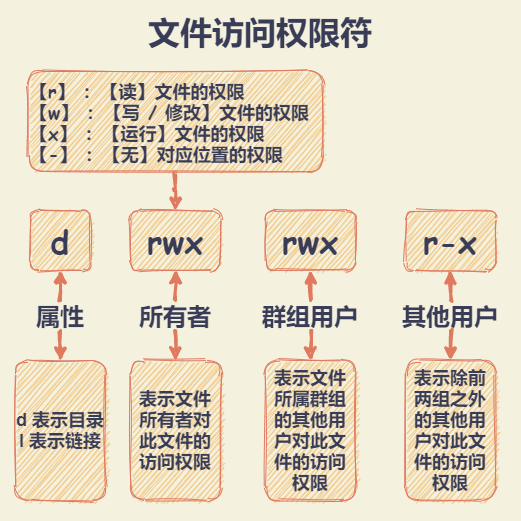

The diagram above was exported from draw.io. Its source (the exported page's mxGraphModel, read from the mxfile embedded in the PNG):
<mxGraphModel dx="692" dy="1714" grid="1" gridSize="10" guides="1" tooltips="1" connect="1" arrows="1" fold="1" page="1" pageScale="1" pageWidth="827" pageHeight="1169" background="#F4F1DE" math="0" shadow="0">
  <root>
    <mxCell id="0" />
    <mxCell id="1" parent="0" />
    <mxCell id="36" value="" style="whiteSpace=wrap;html=1;fontColor=#393C56;fillColor=none;strokeColor=none;sketch=1;rounded=1;" vertex="1" parent="1">
      <mxGeometry x="70" y="-70" width="520" height="520" as="geometry" />
    </mxCell>
    <mxCell id="3" value="d" style="whiteSpace=wrap;html=1;strokeColor=#E07A5F;fontSize=32;fontFamily=Comic Sans MS;fillColor=#F2CC8F;fontColor=#393C56;fontStyle=1;sketch=1;rounded=1;" vertex="1" parent="1">
      <mxGeometry x="100" y="140" width="60" height="60" as="geometry" />
    </mxCell>
    <mxCell id="4" value="rwx" style="whiteSpace=wrap;html=1;strokeColor=#E07A5F;fillColor=#F2CC8F;fontSize=32;fontFamily=Comic Sans MS;fontColor=#393C56;fontStyle=1;sketch=1;rounded=1;" vertex="1" parent="1">
      <mxGeometry x="200" y="140" width="90" height="60" as="geometry" />
    </mxCell>
    <mxCell id="5" value="rwx" style="whiteSpace=wrap;html=1;strokeColor=#E07A5F;fillColor=#F2CC8F;fontSize=32;fontFamily=Comic Sans MS;fontColor=#393C56;fontStyle=1;sketch=1;rounded=1;" vertex="1" parent="1">
      <mxGeometry x="335" y="140" width="90" height="60" as="geometry" />
    </mxCell>
    <mxCell id="6" value="r-x" style="whiteSpace=wrap;html=1;strokeColor=#E07A5F;fillColor=#F2CC8F;fontSize=32;fontFamily=Comic Sans MS;fontColor=#393C56;fontStyle=1;sketch=1;rounded=1;" vertex="1" parent="1">
      <mxGeometry x="475" y="140" width="90" height="60" as="geometry" />
    </mxCell>
    <mxCell id="8" value="表示文件所有者对此文件的访问权限" style="whiteSpace=wrap;html=1;strokeColor=#E07A5F;fillColor=#F2CC8F;fontColor=#393C56;fontSize=18;fontStyle=1;sketch=1;rounded=1;" vertex="1" parent="1">
      <mxGeometry x="200" y="290" width="90" height="140" as="geometry" />
    </mxCell>
    <mxCell id="28" value="" style="edgeStyle=orthogonalEdgeStyle;orthogonalLoop=1;jettySize=auto;html=1;strokeColor=#E07A5F;strokeWidth=3;fillColor=#F2CC8F;fontFamily=Comic Sans MS;fontSize=18;fontColor=#393C56;labelBackgroundColor=#F4F1DE;curved=1;sketch=1;" edge="1" parent="1" source="11" target="4">
      <mxGeometry relative="1" as="geometry" />
    </mxCell>
    <mxCell id="29" value="" style="edgeStyle=orthogonalEdgeStyle;orthogonalLoop=1;jettySize=auto;html=1;strokeColor=#E07A5F;strokeWidth=3;fillColor=#F2CC8F;fontFamily=Comic Sans MS;fontSize=18;fontColor=#393C56;labelBackgroundColor=#F4F1DE;curved=1;sketch=1;" edge="1" parent="1" source="11" target="8">
      <mxGeometry relative="1" as="geometry" />
    </mxCell>
    <mxCell id="11" value="&lt;font style=&quot;font-size: 24px&quot;&gt;所有者&lt;/font&gt;" style="text;html=1;strokeColor=none;fillColor=none;align=center;verticalAlign=middle;whiteSpace=wrap;fontColor=#393C56;fontFamily=Comic Sans MS;fontStyle=1;sketch=1;rounded=1;" vertex="1" parent="1">
      <mxGeometry x="191.25" y="230" width="107.5" height="30" as="geometry" />
    </mxCell>
    <mxCell id="30" value="" style="edgeStyle=orthogonalEdgeStyle;orthogonalLoop=1;jettySize=auto;html=1;strokeColor=#E07A5F;strokeWidth=3;fillColor=#F2CC8F;fontFamily=Comic Sans MS;fontSize=18;fontColor=#393C56;labelBackgroundColor=#F4F1DE;curved=1;sketch=1;" edge="1" parent="1" source="12" target="5">
      <mxGeometry relative="1" as="geometry" />
    </mxCell>
    <mxCell id="31" value="" style="edgeStyle=orthogonalEdgeStyle;orthogonalLoop=1;jettySize=auto;html=1;strokeColor=#E07A5F;strokeWidth=3;fillColor=#F2CC8F;fontFamily=Comic Sans MS;fontSize=18;fontColor=#393C56;labelBackgroundColor=#F4F1DE;curved=1;sketch=1;" edge="1" parent="1" source="12" target="14">
      <mxGeometry relative="1" as="geometry" />
    </mxCell>
    <mxCell id="12" value="&lt;font style=&quot;font-size: 24px&quot;&gt;群组用户&lt;/font&gt;" style="text;html=1;strokeColor=none;fillColor=none;align=center;verticalAlign=middle;whiteSpace=wrap;fontColor=#393C56;fontFamily=Comic Sans MS;fontStyle=1;sketch=1;rounded=1;" vertex="1" parent="1">
      <mxGeometry x="326.25" y="230" width="107.5" height="30" as="geometry" />
    </mxCell>
    <mxCell id="32" value="" style="edgeStyle=orthogonalEdgeStyle;orthogonalLoop=1;jettySize=auto;html=1;strokeColor=#E07A5F;strokeWidth=3;fillColor=#F2CC8F;fontFamily=Comic Sans MS;fontSize=18;fontColor=#393C56;labelBackgroundColor=#F4F1DE;curved=1;sketch=1;" edge="1" parent="1" source="13" target="6">
      <mxGeometry relative="1" as="geometry" />
    </mxCell>
    <mxCell id="33" value="" style="edgeStyle=orthogonalEdgeStyle;orthogonalLoop=1;jettySize=auto;html=1;strokeColor=#E07A5F;strokeWidth=3;fillColor=#F2CC8F;fontFamily=Comic Sans MS;fontSize=18;fontColor=#393C56;labelBackgroundColor=#F4F1DE;curved=1;sketch=1;" edge="1" parent="1" source="13" target="15">
      <mxGeometry relative="1" as="geometry" />
    </mxCell>
    <mxCell id="13" value="&lt;font style=&quot;font-size: 24px&quot;&gt;其他用户&lt;/font&gt;" style="text;html=1;strokeColor=none;fillColor=none;align=center;verticalAlign=middle;whiteSpace=wrap;fontColor=#393C56;fontFamily=Comic Sans MS;fontStyle=1;sketch=1;rounded=1;" vertex="1" parent="1">
      <mxGeometry x="466.25" y="230" width="107.5" height="30" as="geometry" />
    </mxCell>
    <mxCell id="14" value="表示文件所属群组的其他用户对此文件的访问权限" style="whiteSpace=wrap;html=1;strokeColor=#E07A5F;fillColor=#F2CC8F;fontColor=#393C56;fontSize=18;fontStyle=1;sketch=1;rounded=1;" vertex="1" parent="1">
      <mxGeometry x="335" y="290" width="90" height="140" as="geometry" />
    </mxCell>
    <mxCell id="15" value="表示除前两组之外的其他用户对此文件的访问权限" style="whiteSpace=wrap;html=1;strokeColor=#E07A5F;fillColor=#F2CC8F;fontColor=#393C56;fontSize=18;fontStyle=1;sketch=1;rounded=1;" vertex="1" parent="1">
      <mxGeometry x="475" y="290" width="90" height="140" as="geometry" />
    </mxCell>
    <mxCell id="26" value="" style="edgeStyle=orthogonalEdgeStyle;orthogonalLoop=1;jettySize=auto;html=1;strokeColor=#E07A5F;strokeWidth=3;fillColor=#F2CC8F;fontFamily=Comic Sans MS;fontSize=18;fontColor=#393C56;labelBackgroundColor=#F4F1DE;curved=1;sketch=1;" edge="1" parent="1" source="16" target="3">
      <mxGeometry relative="1" as="geometry" />
    </mxCell>
    <mxCell id="27" value="" style="edgeStyle=orthogonalEdgeStyle;orthogonalLoop=1;jettySize=auto;html=1;strokeColor=#E07A5F;strokeWidth=3;fillColor=#F2CC8F;fontFamily=Comic Sans MS;fontSize=18;fontColor=#393C56;labelBackgroundColor=#F4F1DE;curved=1;sketch=1;" edge="1" parent="1" source="16" target="17">
      <mxGeometry relative="1" as="geometry" />
    </mxCell>
    <mxCell id="16" value="&lt;span style=&quot;font-size: 24px&quot;&gt;属性&lt;/span&gt;" style="text;html=1;strokeColor=none;fillColor=none;align=center;verticalAlign=middle;whiteSpace=wrap;fontColor=#393C56;fontFamily=Comic Sans MS;fontStyle=1;sketch=1;rounded=1;" vertex="1" parent="1">
      <mxGeometry x="76.25" y="230" width="107.5" height="30" as="geometry" />
    </mxCell>
    <mxCell id="17" value="d 表示目录&lt;br&gt;l 表示链接" style="whiteSpace=wrap;html=1;strokeColor=#E07A5F;fillColor=#F2CC8F;fontColor=#393C56;fontSize=18;fontStyle=1;sketch=1;rounded=1;" vertex="1" parent="1">
      <mxGeometry x="85" y="290" width="90" height="140" as="geometry" />
    </mxCell>
    <mxCell id="35" value="" style="edgeStyle=orthogonalEdgeStyle;orthogonalLoop=1;jettySize=auto;html=1;strokeColor=#E07A5F;fillColor=#F2CC8F;fontColor=#393C56;strokeWidth=3;curved=1;sketch=1;" edge="1" parent="1" source="34" target="4">
      <mxGeometry relative="1" as="geometry" />
    </mxCell>
    <mxCell id="34" value="【r】 ：【读】文件的权限&lt;br&gt;【w】 ：【写 / 修改】文件的权限&lt;br&gt;【x】 ：【运行】文件的权限&lt;br&gt;【-】 ：【无】对应位置的权限" style="whiteSpace=wrap;html=1;strokeColor=#E07A5F;fillColor=#F2CC8F;fontColor=#393C56;fontSize=18;fontStyle=1;align=left;spacing=2;sketch=1;rounded=1;fontFamily=Comic Sans MS;" vertex="1" parent="1">
      <mxGeometry x="97.5" width="295" height="101" as="geometry" />
    </mxCell>
    <mxCell id="37" value="&lt;font style=&quot;font-size: 32px;&quot;&gt;文件访问权限符&lt;/font&gt;" style="text;html=1;strokeColor=none;fillColor=none;align=center;verticalAlign=middle;whiteSpace=wrap;fontColor=#393C56;fontFamily=Comic Sans MS;fontStyle=1;sketch=1;rounded=1;fontSize=32;" vertex="1" parent="1">
      <mxGeometry x="200" y="-60" width="260" height="40" as="geometry" />
    </mxCell>
  </root>
</mxGraphModel>